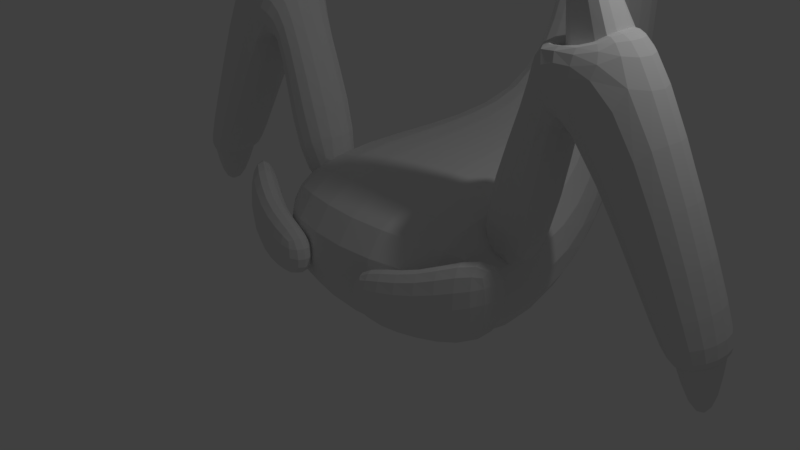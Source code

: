 # Source: jumper.blend  (saved by Blender 2.77.0; exported with 4.5.12 LTS)
import bpy
from mathutils import Matrix  # noqa: F401  (used for matrix-valued properties, if any)

bpy.ops.wm.read_factory_settings(use_empty=True)
scene = bpy.context.scene
scene.name = 'Scene'

# ---- collections
col_collection_1 = bpy.data.collections.new('Collection 1'); scene.collection.children.link(col_collection_1)

# ---- materials (node trees are filled in below, after node groups)
mat_material = bpy.data.materials.new('Material')
mat_material.alpha_threshold = 0.0
mat_material.use_transparent_shadow = False
mat_material.roughness = 0.5
mat_material.line_color = (0.0, 0.0, 0.0, 1.0)

# ---- material node trees

# ---- world
world_world = bpy.data.worlds.new('World'); scene.world = world_world
world_world.color = (0.05088, 0.05088, 0.05088)
world_world.use_sun_shadow = False
world_world.sun_shadow_jitter_overblur = 0.0
world_world.cycles.sampling_method = 'MANUAL'

# ---- cameras
cam_camera = bpy.data.cameras.new('Camera')
cam_camera.clip_end = 100.0
cam_camera.lens = 35.0
cam_camera.sensor_width = 32.0
cam_camera.sensor_height = 18.0
cam_camera.ortho_scale = 7.314
cam_camera.dof.focus_distance = 0.0
cam_camera.dof.aperture_fstop = 128.0

# ---- lights
light_lamp = bpy.data.lights.new('Lamp', 'POINT')
light_lamp.transmission_factor = 0.0
light_lamp.cutoff_distance = 30.0
light_lamp.energy = 100.0
light_lamp.shadow_buffer_clip_start = 1.001
light_lamp.shadow_soft_size = 0.1
light_lamp.shadow_maximum_resolution = 0.006
light_lamp.use_absolute_resolution = True

# ---- meshes
me_cube = bpy.data.meshes.new('Cube')
me_cube.from_pydata([(0.0, -0.9517, -1.056), (0.0, -0.9517, 0.9437), (0.0, 1.681, -1.0), (0.0, 1.681, 1.0), (2.036, -0.3195, -1.0), (2.036, -0.3195, 1.0), (2.036, 1.681, -1.0), (2.036, 1.681, 1.0), (1.547, -0.816, -0.385), (0.4156, -1.018, -0.385), (0.4156, -0.4352, -0.385), (1.232, -0.4352, -0.385), (1.547, -0.816, 0.6003), (0.4156, -1.018, 0.385), (0.4156, -0.4352, 0.385), (1.232, -0.4352, 0.385), (2.326, -0.3161, -0.385), (2.326, 0.2667, -0.385), (2.326, -0.3161, 1.133), (2.326, 0.2667, 1.133), (0.0, 3.437, 1.215), (0.0, 4.728, -0.3128), (0.7898, 3.437, 1.215), (0.7898, 4.728, -0.3128), (0.0, 4.037, 2.705), (0.0, 6.032, 2.564), (0.561, 4.037, 2.705), (0.561, 6.032, 2.564), (0.0, 4.118, 3.897), (0.0, 4.75, 4.914), (0.5245, 4.118, 3.897), (0.5245, 4.75, 4.914), (0.0, 2.745, 4.143), (0.0, 2.548, 4.956), (0.429, 2.745, 4.143), (0.429, 2.548, 4.956), (0.0, 2.784, 4.301), (0.0, 2.667, 4.78), (0.2791, 2.784, 4.301), (0.2791, 2.667, 4.78), (0.0, 1.42, 4.284), (0.977, 0.1168, 0.2256), (2.022, 0.08798, 3.193), (0.977, 1.316, 0.2256), (2.022, 1.287, 3.193), (2.117, 0.1168, -0.1298), (2.541, 0.1168, 2.311), (2.117, 1.316, -0.1298), (2.541, 1.316, 2.311), (3.313, 0.3235, 3.297), (3.313, 1.109, 3.297), (3.842, 1.316, 0.1164), (3.842, 0.1168, 0.1164), (4.586, 0.3235, 0.2992), (4.586, 1.109, 0.2992), (2.346, 0.4594, 2.91), (2.346, 1.043, 2.901), (2.896, 0.4594, 3.279), (2.896, 1.043, 3.272), (2.046, 0.7263, 4.855), (4.43, 1.096, 0.2339), (3.959, 1.096, 0.118), (3.959, 0.336, 0.118), (4.43, 0.336, 0.2339), (4.454, 0.7162, -1.169), (1.993, 0.3645, 2.785), (1.993, 1.068, 2.785), (2.375, 1.068, 2.302), (2.375, 0.3645, 2.302)], [], [(22, 23, 27, 26), (7, 6, 23, 22), (7, 5, 4, 6), (5, 1, 0, 4), (0, 2, 6, 4), (5, 7, 3, 1), (8, 9, 10, 11), (12, 15, 14, 13), (8, 12, 13, 9), (9, 13, 14, 10), (10, 14, 15, 11), (12, 8, 16, 18), (18, 16, 17, 19), (15, 12, 18, 19), (11, 15, 19, 17), (8, 11, 17, 16), (6, 2, 21, 23), (3, 7, 22, 20), (27, 25, 29, 31), (23, 21, 25, 27), (20, 22, 26, 24), (30, 31, 35, 34), (24, 26, 30, 28), (26, 27, 31, 30), (35, 33, 37, 39), (31, 29, 33, 35), (28, 30, 34, 32), (38, 39, 40), (32, 34, 38, 36), (34, 35, 39, 38), (39, 37, 40), (36, 38, 40), (65, 66, 43, 41), (66, 67, 47, 43), (67, 68, 45, 47), (68, 65, 41, 45), (41, 43, 47, 45), (54, 53, 63, 60), (46, 48, 51, 52), (42, 49, 57, 55), (42, 46, 49), (48, 44, 50), (50, 49, 53, 54), (49, 46, 52, 53), (48, 50, 54, 51), (55, 57, 59), (44, 42, 55, 56), (49, 50, 58, 57), (50, 44, 56, 58), (56, 55, 59), (58, 56, 59), (57, 58, 59), (62, 61, 64), (53, 52, 62, 63), (51, 54, 60, 61), (52, 51, 61, 62), (63, 62, 64), (60, 63, 64), (61, 60, 64), (46, 42, 65, 68), (48, 46, 68, 67), (44, 48, 67, 66), (42, 44, 66, 65)])
_k = set([(36, 38), (37, 39), (38, 39)])
me_cube.attributes.new('sharp_edge', 'BOOLEAN', 'EDGE').data.foreach_set('value', [ (min(e.vertices), max(e.vertices)) in _k for e in me_cube.edges])
_k = {(36, 38): 0.72941, (38, 39): 0.72941, (37, 39): 0.72941, (39, 40): 0.3098, (38, 40): 0.3098, (46, 48): 1.0, (55, 56): 1.0, (57, 58): 1.0, (55, 57): 1.0, (56, 58): 1.0, (55, 59): 0.3098, (57, 59): 0.3098, (56, 59): 0.3098, (58, 59): 0.3098, (60, 61): 1.0, (62, 63): 1.0, (60, 63): 1.0, (61, 62): 1.0}
me_cube.attributes.new('crease_edge', 'FLOAT', 'EDGE').data.foreach_set('value', [_k.get((min(e.vertices), max(e.vertices)), 0.0) for e in me_cube.edges])
me_cube.materials.append(mat_material)
me_cube.use_remesh_preserve_volume = False
me_cube.use_remesh_preserve_attributes = False
me_cube.use_mirror_vertex_groups = False
me_cube.update()

# ---- objects
ob_cube = bpy.data.objects.new('Cube', me_cube)
ob_lamp = bpy.data.objects.new('Lamp', light_lamp)
ob_camera = bpy.data.objects.new('Camera', cam_camera)

# ---- transforms, parenting, visibility, modifiers, constraints
ob_cube.location = (0.0, 0.0, 0.0)
ob_cube.lock_rotations_4d = False
ob_cube.empty_display_type = 'ARROWS'
ob_cube.lineart.crease_threshold = 0.0
_m = ob_cube.modifiers.new('Mirror', 'MIRROR')
_m = ob_cube.modifiers.new('Subsurf', 'SUBSURF')
_m.uv_smooth = 'PRESERVE_CORNERS'
_m.quality = 2
_m.show_only_control_edges = False
ob_lamp.location = (4.076, 1.005, 5.904)
ob_lamp.rotation_euler = (0.6503, 0.05522, 1.866)
ob_lamp.lock_rotations_4d = False
ob_lamp.empty_display_type = 'ARROWS'
ob_lamp.color = (0.0, 0.0, 0.0, 0.0)
ob_lamp.lineart.crease_threshold = 0.0
ob_camera.location = (7.481, -6.508, 5.344)
ob_camera.rotation_euler = (1.109, 0.01082, 0.8149)
ob_camera.lock_rotations_4d = False
ob_camera.empty_display_type = 'ARROWS'
ob_camera.color = (0.0, 0.0, 0.0, 0.0)
ob_camera.display_type = 'WIRE'
ob_camera.lineart.crease_threshold = 0.0

# ---- collection membership
col_collection_1.objects.link(ob_cube)
col_collection_1.objects.link(ob_lamp)
col_collection_1.objects.link(ob_camera)

# ---- scene / render settings (as saved in the file)
scene.camera = ob_camera
scene.frame_start = 1; scene.frame_end = 250; scene.frame_set(1)
scene.render.engine = 'BLENDER_EEVEE_NEXT'
scene.render.resolution_percentage = 50
scene.render.dither_intensity = 0.0
scene.cycles.use_denoising = False
scene.cycles.samples = 128
scene.cycles.sampling_pattern = 'TABULATED_SOBOL'
scene.cycles.light_sampling_threshold = 0.0
scene.cycles.use_adaptive_sampling = False
scene.cycles.use_light_tree = False
scene.cycles.blur_glossy = 0.0
scene.cycles.sample_clamp_indirect = 0.0
scene.view_settings.view_transform = 'Standard'
bpy.context.view_layer.update()
